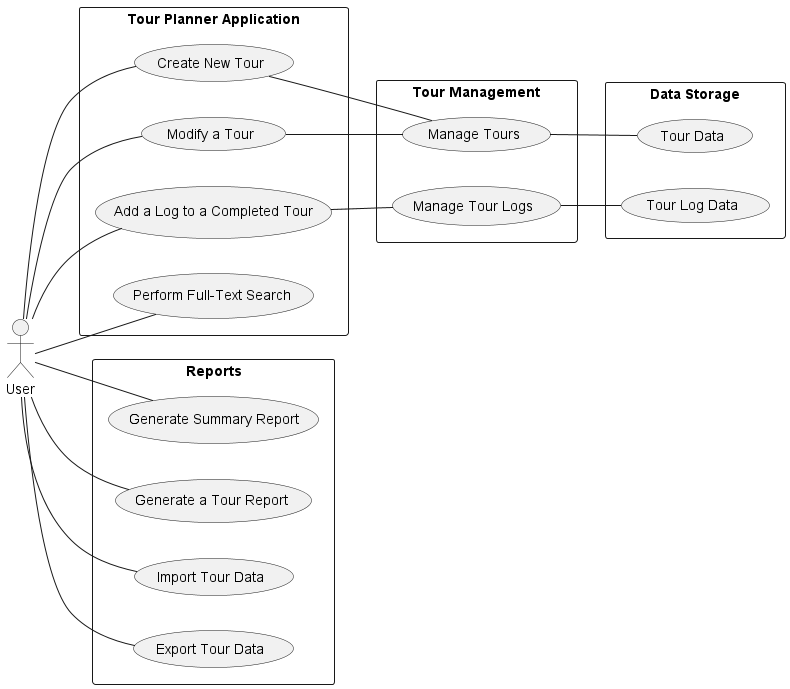

The diagram above was rendered by PlantUML. Its source (embedded in the PNG):
@startuml
left to right direction

actor User as U

rectangle "Tour Planner Application" {
  U -- (Create New Tour)
  U -- (Modify a Tour)
  U -- (Add a Log to a Completed Tour)
  U -- (Perform Full-Text Search)

}

rectangle "Reports" {
  U -- (Generate Summary Report)
  U -- (Generate a Tour Report)
  U -- (Import Tour Data)
  U -- (Export Tour Data)

}

rectangle "Tour Management" {
  (Manage Tours)
  (Manage Tour Logs)
}

rectangle "Data Storage" {
  (Tour Data)
  (Tour Log Data)
}

(Create New Tour) -- (Manage Tours)
(Modify a Tour) -- (Manage Tours)

(Add a Log to a Completed Tour) -- (Manage Tour Logs)

(Manage Tours) -- (Tour Data)
(Manage Tour Logs) -- (Tour Log Data)

@enduml